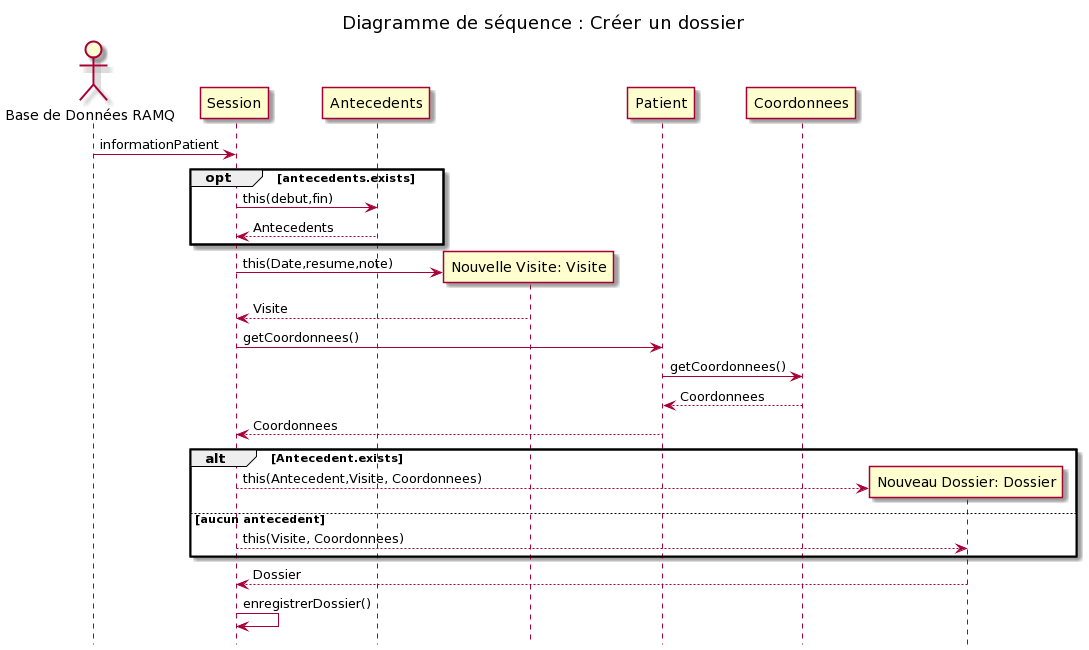

The diagram above was rendered by PlantUML. Its source (embedded in the PNG):
@startuml
title Diagramme de séquence : Créer un dossier 
actor "Base de Données RAMQ" as ram 
ram -> Session: informationPatient

opt antecedents.exists
Session -> Antecedents: this(debut,fin)
Antecedents --> Session: Antecedents
end
create participant "Nouvelle Visite: Visite" as Visite
Session -> Visite: this(Date,resume,note)
Visite --> Session: Visite
Session -> Patient: getCoordonnees()
Patient -> Coordonnees: getCoordonnees()
Coordonnees --> Patient: Coordonnees
Patient --> Session: Coordonnees
create participant "Nouveau Dossier: Dossier" as doss
alt Antecedent.exists
Session --> doss: this(Antecedent,Visite, Coordonnees)
else aucun antecedent
Session --> doss: this(Visite, Coordonnees)
end
doss --> Session: Dossier
Session -> Session: enregistrerDossier()
hidefootbox
@enduml